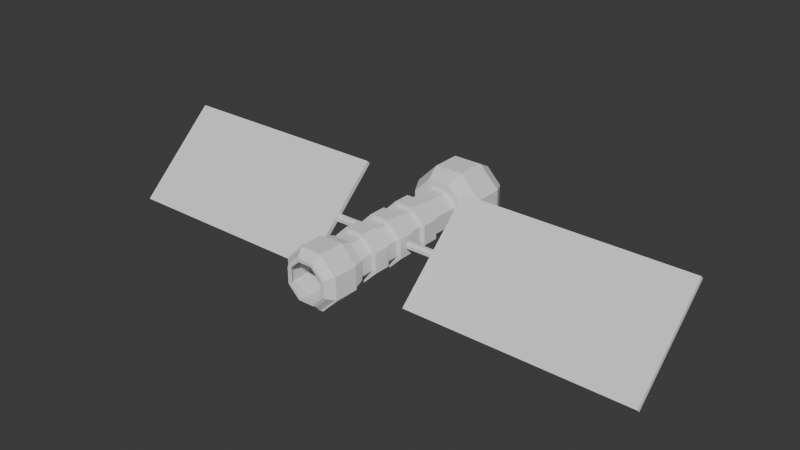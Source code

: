 # Source: Satellite.blend  (saved by Blender 5.0.119; exported with 4.5.12 LTS)
import bpy
from mathutils import Matrix  # noqa: F401  (used for matrix-valued properties, if any)

bpy.ops.wm.read_factory_settings(use_empty=True)
scene = bpy.context.scene
scene.name = 'Scene'

# ---- collections
col_collection = bpy.data.collections.new('Collection'); scene.collection.children.link(col_collection)

# ---- world
world_world = bpy.data.worlds.new('World'); scene.world = world_world
world_world.use_nodes = True; world_world.node_tree.nodes.clear()
_N = world_world.node_tree.nodes; _L = world_world.node_tree.links
n0 = _N.new('ShaderNodeOutputWorld'); n0.name = 'World Output'; n0.location = (200, 100)
n1 = _N.new('ShaderNodeBackground'); n1.name = 'Background'; n1.location = (-200, 100)
n1.inputs[0].default_value = (0.05088, 0.05088, 0.05088, 1.0)
_L.new(n1.outputs[0], n0.inputs[0])
n0.is_active_output = True
world_world.color = (0.05088, 0.05088, 0.05088)
world_world.sun_shadow_jitter_overblur = 0.0

# ---- meshes
me_plane_006 = bpy.data.meshes.new('Plane.006')
me_plane_006.from_pydata([(-2.463, -5.945, -3.14), (-5.945, -2.463, -3.14), (5.945, -2.463, -3.14), (2.463, -5.945, -3.14), (-2.463, 5.945, -3.14), (-5.945, 2.463, -3.14), (2.463, 5.945, -3.14), (5.945, 2.463, -3.14), (-5.232, 2.167, 11.17), (-5.232, -2.167, 11.17), (-2.167, -5.232, 11.17), (2.167, -5.232, 11.17), (5.232, -2.167, 11.17), (5.232, 2.167, 11.17), (2.167, 5.232, 11.17), (-2.167, 5.232, 11.17), (-11.42, 4.73, 0.0), (-11.42, -4.73, 0.0), (-4.73, -11.42, 0.0), (4.73, -11.42, 0.0), (11.42, -4.73, 0.0), (11.42, 4.73, 0.0), (4.73, 11.42, 0.0), (-4.73, 11.42, 0.0), (-11.42, 4.73, 6.093), (-11.42, -4.73, 6.093), (-4.73, -11.42, 6.093), (4.73, -11.42, 6.093), (11.42, -4.73, 6.093), (11.42, 4.73, 6.093), (4.73, 11.42, 6.093), (-4.73, 11.42, 6.093), (-8.326, -3.449, 9.787), (-8.326, 3.449, 9.787), (-3.449, -8.326, 9.787), (3.449, -8.326, 9.787), (8.326, -3.449, 9.787), (8.326, 3.449, 9.787), (3.449, 8.326, 9.787), (-3.449, 8.326, 9.787), (-2.452, -5.919, -2.487), (-5.919, -2.452, -2.487), (5.919, -2.452, -2.487), (2.452, -5.919, -2.487), (-2.452, 5.919, -2.487), (-5.919, 2.452, -2.487), (2.452, 5.919, -2.487), (5.919, 2.452, -2.487), (-5.08, 2.104, 10.5), (-5.08, -2.104, 10.5), (-2.104, -5.08, 10.5), (2.104, -5.08, 10.5), (5.08, -2.104, 10.5), (5.08, 2.104, 10.5), (2.104, 5.08, 10.5), (-2.104, 5.08, 10.5), (-10.75, 4.455, 0.2451), (-10.75, -4.455, 0.2451), (-4.455, -10.75, 0.2451), (4.455, -10.75, 0.2451), (10.75, -4.455, 0.2451), (10.75, 4.455, 0.2451), (4.455, 10.75, 0.2451), (-4.455, 10.75, 0.2451), (-10.75, 4.455, 5.838), (-10.75, -4.455, 5.838), (-4.455, -10.75, 5.838), (4.455, -10.75, 5.838), (10.75, -4.455, 5.838), (10.75, 4.455, 5.838), (4.455, 10.75, 5.838), (-4.455, 10.75, 5.838), (-7.928, -3.284, 9.227), (-7.928, 3.284, 9.227), (-3.284, -7.928, 9.227), (3.284, -7.928, 9.227), (7.928, -3.284, 9.227), (7.928, 3.284, 9.227), (3.284, 7.928, 9.227), (-3.284, 7.928, 9.227), (-8.935, 3.701, -3.14), (-8.935, -3.701, -3.14), (-3.701, -8.935, -3.14), (3.701, -8.935, -3.14), (8.935, -3.701, -3.14), (8.935, 3.701, -3.14), (3.701, 8.935, -3.14), (-3.701, 8.935, -3.14), (-8.59, 3.558, -2.487), (-8.59, -3.558, -2.487), (-3.558, -8.59, -2.487), (3.558, -8.59, -2.487), (8.59, -3.558, -2.487), (8.59, 3.558, -2.487), (3.558, 8.59, -2.487), (-3.558, 8.59, -2.487)], [], [(9, 10, 11, 12, 13, 14, 15, 8), (19, 20, 28, 27), (17, 18, 26, 25), (22, 23, 31, 30), (20, 21, 29, 28), (18, 19, 27, 26), (16, 17, 25, 24), (23, 16, 24, 31), (21, 22, 30, 29), (80, 81, 17, 16), (81, 82, 18, 17), (82, 83, 19, 18), (83, 84, 20, 19), (84, 85, 21, 20), (85, 86, 22, 21), (86, 87, 23, 22), (87, 80, 16, 23), (32, 33, 24, 25), (34, 32, 25, 26), (35, 34, 26, 27), (36, 35, 27, 28), (37, 36, 28, 29), (38, 37, 29, 30), (39, 38, 30, 31), (33, 39, 31, 24), (8, 15, 39, 33), (15, 14, 38, 39), (14, 13, 37, 38), (13, 12, 36, 37), (12, 11, 35, 36), (11, 10, 34, 35), (10, 9, 32, 34), (9, 8, 33, 32), (1, 5, 45, 41), (49, 48, 55, 54, 53, 52, 51, 50), (59, 67, 68, 60), (57, 65, 66, 58), (62, 70, 71, 63), (60, 68, 69, 61), (58, 66, 67, 59), (56, 64, 65, 57), (63, 71, 64, 56), (61, 69, 70, 62), (88, 56, 57, 89), (89, 57, 58, 90), (90, 58, 59, 91), (91, 59, 60, 92), (92, 60, 61, 93), (93, 61, 62, 94), (94, 62, 63, 95), (95, 63, 56, 88), (72, 65, 64, 73), (74, 66, 65, 72), (75, 67, 66, 74), (76, 68, 67, 75), (77, 69, 68, 76), (78, 70, 69, 77), (79, 71, 70, 78), (73, 64, 71, 79), (48, 73, 79, 55), (55, 79, 78, 54), (54, 78, 77, 53), (53, 77, 76, 52), (52, 76, 75, 51), (51, 75, 74, 50), (50, 74, 72, 49), (49, 72, 73, 48), (5, 1, 81, 80), (1, 0, 82, 81), (0, 3, 83, 82), (3, 2, 84, 83), (2, 7, 85, 84), (7, 6, 86, 85), (6, 4, 87, 86), (4, 5, 80, 87), (41, 45, 88, 89), (40, 41, 89, 90), (43, 40, 90, 91), (42, 43, 91, 92), (47, 42, 92, 93), (46, 47, 93, 94), (44, 46, 94, 95), (45, 44, 95, 88), (0, 1, 41, 40), (3, 0, 40, 43), (2, 3, 43, 42), (7, 2, 42, 47), (6, 7, 47, 46), (4, 6, 46, 44), (5, 4, 44, 45)])
_uv = me_plane_006.uv_layers.new(name='UVMap')
_uv.uv.foreach_set('vector', [0.19, 0.811, 0.1271, 0.7481, 0.1271, 0.6591, 0.19, 0.5961, 0.279, 0.5961, 0.342, 0.6591, 0.342, 0.7481, 0.279, 0.811, 0.6701, -8.168e-09, 0.6701, 0.1374, 0.5449, 0.1374, 0.5449, -1.761e-08, 0.6701, 0.4691, 0.6701, 0.6064, 0.5449, 0.6064, 0.5449, 0.4691, 0.9355, 2.082e-09, 0.9355, 0.1943, 0.8104, 0.1943, 0.8104, -7.364e-09, 0.6701, 0.1374, 0.6701, 0.3317, 0.5449, 0.3317, 0.5449, 0.1374, 0.6701, 0.6064, 0.6701, 0.8007, 0.5449, 0.8007, 0.5449, 0.6064, 0.9288, 0.5327, 0.7345, 0.5327, 0.7345, 0.4075, 0.9288, 0.4075, 0.9355, 0.1943, 0.9355, 0.3317, 0.8104, 0.3317, 0.8104, 0.1943, 0.6701, 0.3317, 0.6701, 0.4691, 0.5449, 0.4691, 0.5449, 0.3317, 0.9077, 0.5971, 0.7557, 0.5971, 0.7345, 0.5327, 0.9288, 0.5327, 0.1585, 0.05104, 0.05104, 0.1585, 9.213e-09, 0.1374, 0.1374, -9.213e-09, 0.7345, 0.6276, 0.7345, 0.7796, 0.6701, 0.8007, 0.6701, 0.6064, 0.05104, 0.3105, 0.1585, 0.418, 0.1374, 0.4691, -5.455e-09, 0.3317, 0.7345, 0.1585, 0.7345, 0.3105, 0.6701, 0.3317, 0.6701, 0.1374, 0.3105, 0.418, 0.418, 0.3105, 0.4691, 0.3317, 0.3317, 0.4691, 1.0, 0.02114, 1.0, 0.1731, 0.9355, 0.1943, 0.9355, 2.082e-09, 0.418, 0.1585, 0.3105, 0.05104, 0.3317, 5.455e-09, 0.4691, 0.1374, 0.7608, 0.3317, 0.9025, 0.3317, 0.9288, 0.4075, 0.7345, 0.4075, 0.06354, 0.7744, 0.1637, 0.8746, 0.1374, 0.9381, -1.698e-09, 0.8007, 0.4691, 0.7744, 0.4691, 0.6328, 0.5449, 0.6064, 0.5449, 0.8007, 0.1637, 0.5326, 0.06354, 0.6328, 1.297e-08, 0.6064, 0.1374, 0.4691, 0.4691, 0.3054, 0.4691, 0.1637, 0.5449, 0.1374, 0.5449, 0.3317, 0.4055, 0.6328, 0.3054, 0.5326, 0.3317, 0.4691, 0.4691, 0.6064, 0.7345, 0.168, 0.7345, 0.02632, 0.8104, -7.364e-09, 0.8104, 0.1943, 0.3054, 0.8746, 0.4055, 0.7744, 0.4691, 0.8007, 0.3317, 0.9381, 0.279, 0.811, 0.342, 0.7481, 0.4055, 0.7744, 0.3054, 0.8746, 0.342, 0.7481, 0.342, 0.6591, 0.4055, 0.6328, 0.4055, 0.7744, 0.342, 0.6591, 0.279, 0.5961, 0.3054, 0.5326, 0.4055, 0.6328, 0.279, 0.5961, 0.19, 0.5961, 0.1637, 0.5326, 0.3054, 0.5326, 0.19, 0.5961, 0.1271, 0.6591, 0.06354, 0.6328, 0.1637, 0.5326, 0.1271, 0.6591, 0.1271, 0.7481, 0.06354, 0.7744, 0.06354, 0.6328, 0.1271, 0.7481, 0.19, 0.811, 0.1637, 0.8746, 0.06354, 0.7744, 0.19, 0.811, 0.279, 0.811, 0.3054, 0.8746, 0.1637, 0.8746, 0.184, 0.1124, 0.2851, 0.1124, 0.2869, 0.1081, 0.1822, 0.1081, 0.19, 0.811, 0.279, 0.811, 0.342, 0.7481, 0.342, 0.6591, 0.279, 0.5961, 0.19, 0.5961, 0.1271, 0.6591, 0.1271, 0.7481, 0.6701, -8.168e-09, 0.5449, -1.761e-08, 0.5449, 0.1374, 0.6701, 0.1374, 0.6701, 0.4691, 0.5449, 0.4691, 0.5449, 0.6064, 0.6701, 0.6064, 0.9355, 2.082e-09, 0.8104, -7.364e-09, 0.8104, 0.1943, 0.9355, 0.1943, 0.6701, 0.1374, 0.5449, 0.1374, 0.5449, 0.3317, 0.6701, 0.3317, 0.6701, 0.6064, 0.5449, 0.6064, 0.5449, 0.8007, 0.6701, 0.8007, 0.9288, 0.5327, 0.9288, 0.4075, 0.7345, 0.4075, 0.7345, 0.5327, 0.9355, 0.1943, 0.8104, 0.1943, 0.8104, 0.3317, 0.9355, 0.3317, 0.6701, 0.3317, 0.5449, 0.3317, 0.5449, 0.4691, 0.6701, 0.4691, 0.9077, 0.5971, 0.9288, 0.5327, 0.7345, 0.5327, 0.7557, 0.5971, 0.1585, 0.05104, 0.1374, -9.213e-09, 9.213e-09, 0.1374, 0.05104, 0.1585, 0.7345, 0.6276, 0.6701, 0.6064, 0.6701, 0.8007, 0.7345, 0.7796, 0.05104, 0.3105, -5.455e-09, 0.3317, 0.1374, 0.4691, 0.1585, 0.418, 0.7345, 0.1585, 0.6701, 0.1374, 0.6701, 0.3317, 0.7345, 0.3105, 0.3105, 0.418, 0.3317, 0.4691, 0.4691, 0.3317, 0.418, 0.3105, 1.0, 0.02114, 0.9355, 2.082e-09, 0.9355, 0.1943, 1.0, 0.1731, 0.418, 0.1585, 0.4691, 0.1374, 0.3317, 5.455e-09, 0.3105, 0.05104, 0.7608, 0.3317, 0.7345, 0.4075, 0.9288, 0.4075, 0.9025, 0.3317, 0.06354, 0.7744, -1.698e-09, 0.8007, 0.1374, 0.9381, 0.1637, 0.8746, 0.4691, 0.7744, 0.5449, 0.8007, 0.5449, 0.6064, 0.4691, 0.6328, 0.1637, 0.5326, 0.1374, 0.4691, 1.297e-08, 0.6064, 0.06354, 0.6328, 0.4691, 0.3054, 0.5449, 0.3317, 0.5449, 0.1374, 0.4691, 0.1637, 0.4055, 0.6328, 0.4691, 0.6064, 0.3317, 0.4691, 0.3054, 0.5326, 0.7345, 0.168, 0.8104, 0.1943, 0.8104, -7.364e-09, 0.7345, 0.02632, 0.3054, 0.8746, 0.3317, 0.9381, 0.4691, 0.8007, 0.4055, 0.7744, 0.279, 0.811, 0.3054, 0.8746, 0.4055, 0.7744, 0.342, 0.7481, 0.342, 0.7481, 0.4055, 0.7744, 0.4055, 0.6328, 0.342, 0.6591, 0.342, 0.6591, 0.4055, 0.6328, 0.3054, 0.5326, 0.279, 0.5961, 0.279, 0.5961, 0.3054, 0.5326, 0.1637, 0.5326, 0.19, 0.5961, 0.19, 0.5961, 0.1637, 0.5326, 0.06354, 0.6328, 0.1271, 0.6591, 0.1271, 0.6591, 0.06354, 0.6328, 0.06354, 0.7744, 0.1271, 0.7481, 0.1271, 0.7481, 0.06354, 0.7744, 0.1637, 0.8746, 0.19, 0.811, 0.19, 0.811, 0.1637, 0.8746, 0.3054, 0.8746, 0.279, 0.811, 0.2851, 0.1124, 0.184, 0.1124, 0.1585, 0.05104, 0.3105, 0.05104, 0.184, 0.1124, 0.1124, 0.184, 0.05104, 0.1585, 0.1585, 0.05104, 0.1124, 0.184, 0.1124, 0.2851, 0.05104, 0.3105, 0.05104, 0.1585, 0.1124, 0.2851, 0.184, 0.3566, 0.1585, 0.418, 0.05104, 0.3105, 0.184, 0.3566, 0.2851, 0.3566, 0.3105, 0.418, 0.1585, 0.418, 0.2851, 0.3566, 0.3566, 0.2851, 0.418, 0.3105, 0.3105, 0.418, 0.3566, 0.2851, 0.3566, 0.184, 0.418, 0.1585, 0.418, 0.3105, 0.3566, 0.184, 0.2851, 0.1124, 0.3105, 0.05104, 0.418, 0.1585, 0.1822, 0.1081, 0.2869, 0.1081, 0.3105, 0.05104, 0.1585, 0.05104, 0.1081, 0.1822, 0.1822, 0.1081, 0.1585, 0.05104, 0.05104, 0.1585, 0.1081, 0.2869, 0.1081, 0.1822, 0.05104, 0.1585, 0.05104, 0.3105, 0.1822, 0.361, 0.1081, 0.2869, 0.05104, 0.3105, 0.1585, 0.418, 0.2869, 0.361, 0.1822, 0.361, 0.1585, 0.418, 0.3105, 0.418, 0.361, 0.2869, 0.2869, 0.361, 0.3105, 0.418, 0.418, 0.3105, 0.361, 0.1822, 0.361, 0.2869, 0.418, 0.3105, 0.418, 0.1585, 0.2869, 0.1081, 0.361, 0.1822, 0.418, 0.1585, 0.3105, 0.05104, 0.1124, 0.184, 0.184, 0.1124, 0.1822, 0.1081, 0.1081, 0.1822, 0.1124, 0.2851, 0.1124, 0.184, 0.1081, 0.1822, 0.1081, 0.2869, 0.184, 0.3566, 0.1124, 0.2851, 0.1081, 0.2869, 0.1822, 0.361, 0.2851, 0.3566, 0.184, 0.3566, 0.1822, 0.361, 0.2869, 0.361, 0.3566, 0.2851, 0.2851, 0.3566, 0.2869, 0.361, 0.361, 0.2869, 0.3566, 0.184, 0.3566, 0.2851, 0.361, 0.2869, 0.361, 0.1822, 0.2851, 0.1124, 0.3566, 0.184, 0.361, 0.1822, 0.2869, 0.1081])
me_plane_006.update()
me_plane_007 = bpy.data.meshes.new('Plane.007')
me_plane_007.from_pydata([(-4.73, -11.42, 0.0), (-11.42, -4.73, 0.0), (11.42, -4.73, 0.0), (4.73, -11.42, 0.0), (-4.73, 11.42, 0.0), (-11.42, 4.73, 0.0), (4.73, 11.42, 0.0), (11.42, 4.73, 0.0), (4.73, -11.42, 10.95), (-11.42, -4.73, 10.95), (4.73, 11.42, 10.95), (-11.42, 4.73, 10.95), (11.42, -4.73, 10.95), (-4.73, -11.42, 10.95), (-4.73, 11.42, 10.95), (11.42, 4.73, 10.95), (-4.049, -9.775, 0.0), (-9.775, -4.049, 0.0), (9.775, -4.049, 0.0), (4.049, -9.775, 0.0), (-4.049, 9.775, 0.0), (-9.775, 4.049, 0.0), (4.049, 9.775, 0.0), (9.775, 4.049, 0.0), (4.049, -9.775, 10.95), (-9.775, -4.049, 10.95), (4.049, 9.775, 10.95), (-9.775, 4.049, 10.95), (9.775, -4.049, 10.95), (-4.049, -9.775, 10.95), (-4.049, 9.775, 10.95), (9.775, 4.049, 10.95)], [], [(23, 31, 26, 22), (3, 2, 12, 8), (1, 0, 13, 9), (6, 4, 14, 10), (2, 7, 15, 12), (0, 3, 8, 13), (5, 1, 9, 11), (4, 5, 11, 14), (19, 24, 28, 18), (17, 25, 29, 16), (22, 26, 30, 20), (18, 28, 31, 23), (16, 29, 24, 19), (21, 27, 25, 17), (20, 30, 27, 21), (1, 5, 21, 17), (0, 1, 17, 16), (3, 0, 16, 19), (2, 3, 19, 18), (7, 2, 18, 23), (6, 7, 23, 22), (4, 6, 22, 20), (5, 4, 20, 21), (8, 12, 28, 24), (9, 13, 29, 25), (10, 14, 30, 26), (12, 15, 31, 28), (13, 8, 24, 29), (11, 9, 25, 27), (14, 11, 27, 30), (15, 10, 26, 31), (7, 6, 10, 15)])
_uv = me_plane_007.uv_layers.new(name='UVMap')
_uv.uv.foreach_set('vector', [0.6335, 0.7948, 0.4282, 0.7948, 0.4282, 0.6874, 0.6335, 0.6874, 0.6335, 0.3028, 0.6335, 0.4282, 0.4282, 0.4282, 0.4282, 0.3028, 0.6335, -5.815e-09, 0.6335, 0.1254, 0.4282, 0.1254, 0.4282, -2.131e-08, 0.8387, 0.1254, 0.8387, 0.3028, 0.6335, 0.3028, 0.6335, 0.1254, 0.6056, 1.0, 0.4282, 1.0, 0.4282, 0.7948, 0.6056, 0.7948, 0.6335, 0.1254, 0.6335, 0.3028, 0.4282, 0.3028, 0.4282, 0.1254, 0.783, 1.0, 0.6056, 1.0, 0.6056, 0.7948, 0.783, 0.7948, 0.8387, 0.3028, 0.8387, 0.4282, 0.6335, 0.4282, 0.6335, 0.3028, 0.8387, 0.5356, 0.6335, 0.5356, 0.6335, 0.4282, 0.8387, 0.4282, 0.8387, 0.7948, 0.6335, 0.7948, 0.6335, 0.6874, 0.8387, 0.6874, 0.6335, 0.6874, 0.4282, 0.6874, 0.4282, 0.5356, 0.6335, 0.5356, 0.8387, 0.2052, 0.8387, 0.0, 0.9905, 0.0, 0.9905, 0.2052, 0.8387, 0.6874, 0.6335, 0.6874, 0.6335, 0.5356, 0.8387, 0.5356, 0.8387, 0.4105, 0.8387, 0.2052, 0.9905, 0.2052, 0.9905, 0.4105, 0.6335, 0.5356, 0.4282, 0.5356, 0.4282, 0.4282, 0.6335, 0.4282, 0.1254, -8.411e-09, 0.3028, 4.98e-09, 0.29, 0.03083, 0.1382, 0.03083, 8.411e-09, 0.1254, 0.1254, -8.411e-09, 0.1382, 0.03083, 0.03083, 0.1382, -4.98e-09, 0.3028, 8.411e-09, 0.1254, 0.03083, 0.1382, 0.03083, 0.29, 0.1254, 0.4282, -4.98e-09, 0.3028, 0.03083, 0.29, 0.1382, 0.3974, 0.3028, 0.4282, 0.1254, 0.4282, 0.1382, 0.3974, 0.29, 0.3974, 0.4282, 0.3028, 0.3028, 0.4282, 0.29, 0.3974, 0.3974, 0.29, 0.4282, 0.1254, 0.4282, 0.3028, 0.3974, 0.29, 0.3974, 0.1382, 0.3028, 4.98e-09, 0.4282, 0.1254, 0.3974, 0.1382, 0.29, 0.03083, 1.184e-08, 0.5536, 0.1254, 0.4282, 0.1382, 0.459, 0.03083, 0.5664, 0.1254, 0.8564, -1.55e-09, 0.731, 0.03083, 0.7182, 0.1382, 0.8256, 0.4282, 0.5536, 0.4282, 0.731, 0.3974, 0.7182, 0.3974, 0.5664, 0.1254, 0.4282, 0.3028, 0.4282, 0.29, 0.459, 0.1382, 0.459, -1.55e-09, 0.731, 1.184e-08, 0.5536, 0.03083, 0.5664, 0.03083, 0.7182, 0.3028, 0.8564, 0.1254, 0.8564, 0.1382, 0.8256, 0.29, 0.8256, 0.4282, 0.731, 0.3028, 0.8564, 0.29, 0.8256, 0.3974, 0.7182, 0.3028, 0.4282, 0.4282, 0.5536, 0.3974, 0.5664, 0.29, 0.459, 0.8387, -8.2e-09, 0.8387, 0.1254, 0.6335, 0.1254, 0.6335, -2.37e-08])
me_plane_007.update()
me_plane_016 = bpy.data.meshes.new('Plane.016')
me_plane_016.from_pydata([(-4.73, -11.42, 0.0), (-11.42, -4.73, 0.0), (11.42, -4.73, 0.0), (4.73, -11.42, 0.0), (-4.73, 11.42, 0.0), (-11.42, 4.73, 0.0), (4.73, 11.42, 0.0), (11.42, 4.73, 0.0), (4.73, -11.42, 10.95), (-11.42, -4.73, 10.95), (4.73, 11.42, 10.95), (-11.42, 4.73, 10.95), (11.42, -4.73, 10.95), (-4.73, -11.42, 10.95), (-4.73, 11.42, 10.95), (11.42, 4.73, 10.95), (4.73, -11.42, 5.473), (-11.42, -4.73, 5.473), (4.73, 11.42, 5.473), (-11.42, 4.73, 5.473), (11.42, -4.73, 5.473), (-4.73, -11.42, 5.473), (-4.73, 11.42, 5.473), (11.42, 4.73, 5.473)], [], [(16, 20, 12, 8), (17, 21, 13, 9), (18, 22, 14, 10), (20, 23, 15, 12), (21, 16, 8, 13), (19, 17, 9, 11), (22, 19, 11, 14), (23, 18, 10, 15), (7, 6, 18, 23), (4, 5, 19, 22), (5, 1, 17, 19), (0, 3, 16, 21), (2, 7, 23, 20), (6, 4, 22, 18), (1, 0, 21, 17), (3, 2, 20, 16), (12, 15, 10, 14, 11, 9, 13, 8), (5, 4, 6, 7, 2, 3, 0, 1)])
_uv = me_plane_016.uv_layers.new(name='UVMap')
_uv.uv.foreach_set('vector', [0.7071, 0.0, 1.0, 0.2929, 1.0, 0.2929, 0.7071, 0.0, 0.0, 0.2929, 0.2929, 0.0, 0.2929, 0.0, 0.0, 0.2929, 0.7071, 1.0, 0.2929, 1.0, 0.2929, 1.0, 0.7071, 1.0, 1.0, 0.2929, 1.0, 0.7071, 1.0, 0.7071, 1.0, 0.2929, 0.2929, 0.0, 0.7071, 0.0, 0.7071, 0.0, 0.2929, 0.0, 0.0, 0.7071, 0.0, 0.2929, 0.0, 0.2929, 0.0, 0.7071, 0.2929, 1.0, 0.0, 0.7071, 0.0, 0.7071, 0.2929, 1.0, 1.0, 0.7071, 0.7071, 1.0, 0.7071, 1.0, 1.0, 0.7071, 1.0, 0.7071, 0.7071, 1.0, 0.7071, 1.0, 1.0, 0.7071, 0.2929, 1.0, 0.0, 0.7071, 0.0, 0.7071, 0.2929, 1.0, 0.0, 0.7071, 0.0, 0.2929, 0.0, 0.2929, 0.0, 0.7071, 0.2929, 0.0, 0.7071, 0.0, 0.7071, 0.0, 0.2929, 0.0, 1.0, 0.2929, 1.0, 0.7071, 1.0, 0.7071, 1.0, 0.2929, 0.7071, 1.0, 0.2929, 1.0, 0.2929, 1.0, 0.7071, 1.0, 0.0, 0.2929, 0.2929, 0.0, 0.2929, 0.0, 0.0, 0.2929, 0.7071, 0.0, 1.0, 0.2929, 1.0, 0.2929, 0.7071, 0.0, 1.0, 0.2929, 1.0, 0.7071, 0.7071, 1.0, 0.2929, 1.0, 0.0, 0.7071, 0.0, 0.2929, 0.2929, 0.0, 0.7071, 0.0, 0.0, 0.7071, 0.2929, 1.0, 0.7071, 1.0, 1.0, 0.7071, 1.0, 0.2929, 0.7071, 0.0, 0.2929, 0.0, 0.0, 0.2929])
me_plane_016.update()
me_plane_017 = bpy.data.meshes.new('Plane.017')
me_plane_017.from_pydata([(-4.73, -11.42, 0.0), (-11.42, -4.73, 0.0), (11.42, -4.73, 0.0), (4.73, -11.42, 0.0), (-4.73, 11.42, 0.0), (-11.42, 4.73, 0.0), (4.73, 11.42, 0.0), (11.42, 4.73, 0.0), (4.73, -11.42, 10.95), (-11.42, -4.73, 10.95), (4.73, 11.42, 10.95), (-11.42, 4.73, 10.95), (11.42, -4.73, 10.95), (-4.73, -11.42, 10.95), (-4.73, 11.42, 10.95), (11.42, 4.73, 10.95), (4.73, -11.42, 5.473), (-11.42, -4.73, 5.473), (4.73, 11.42, 5.473), (-11.42, 4.73, 5.473), (11.42, -4.73, 5.473), (-4.73, -11.42, 5.473), (-4.73, 11.42, 5.473), (11.42, 4.73, 5.473)], [], [(16, 20, 12, 8), (17, 21, 13, 9), (18, 22, 14, 10), (20, 23, 15, 12), (21, 16, 8, 13), (19, 17, 9, 11), (22, 19, 11, 14), (23, 18, 10, 15), (7, 6, 18, 23), (4, 5, 19, 22), (5, 1, 17, 19), (0, 3, 16, 21), (2, 7, 23, 20), (6, 4, 22, 18), (1, 0, 21, 17), (3, 2, 20, 16), (12, 15, 10, 14, 11, 9, 13, 8), (5, 4, 6, 7, 2, 3, 0, 1)])
_uv = me_plane_017.uv_layers.new(name='UVMap')
_uv.uv.foreach_set('vector', [0.7071, 0.0, 1.0, 0.2929, 1.0, 0.2929, 0.7071, 0.0, 0.0, 0.2929, 0.2929, 0.0, 0.2929, 0.0, 0.0, 0.2929, 0.7071, 1.0, 0.2929, 1.0, 0.2929, 1.0, 0.7071, 1.0, 1.0, 0.2929, 1.0, 0.7071, 1.0, 0.7071, 1.0, 0.2929, 0.2929, 0.0, 0.7071, 0.0, 0.7071, 0.0, 0.2929, 0.0, 0.0, 0.7071, 0.0, 0.2929, 0.0, 0.2929, 0.0, 0.7071, 0.2929, 1.0, 0.0, 0.7071, 0.0, 0.7071, 0.2929, 1.0, 1.0, 0.7071, 0.7071, 1.0, 0.7071, 1.0, 1.0, 0.7071, 1.0, 0.7071, 0.7071, 1.0, 0.7071, 1.0, 1.0, 0.7071, 0.2929, 1.0, 0.0, 0.7071, 0.0, 0.7071, 0.2929, 1.0, 0.0, 0.7071, 0.0, 0.2929, 0.0, 0.2929, 0.0, 0.7071, 0.2929, 0.0, 0.7071, 0.0, 0.7071, 0.0, 0.2929, 0.0, 1.0, 0.2929, 1.0, 0.7071, 1.0, 0.7071, 1.0, 0.2929, 0.7071, 1.0, 0.2929, 1.0, 0.2929, 1.0, 0.7071, 1.0, 0.0, 0.2929, 0.2929, 0.0, 0.2929, 0.0, 0.0, 0.2929, 0.7071, 0.0, 1.0, 0.2929, 1.0, 0.2929, 0.7071, 0.0, 1.0, 0.2929, 1.0, 0.7071, 0.7071, 1.0, 0.2929, 1.0, 0.0, 0.7071, 0.0, 0.2929, 0.2929, 0.0, 0.7071, 0.0, 0.0, 0.7071, 0.2929, 1.0, 0.7071, 1.0, 1.0, 0.7071, 1.0, 0.2929, 0.7071, 0.0, 0.2929, 0.0, 0.0, 0.2929])
me_plane_017.update()
me_cube_003 = bpy.data.meshes.new('Cube.003')
me_cube_003.from_pydata([(-1.0, -1.0, -1.0), (-1.0, -1.0, 1.0), (-1.0, 1.0, -1.0), (-1.0, 1.0, 1.0), (1.0, -1.0, -1.0), (1.0, -1.0, 1.0), (1.0, 1.0, -1.0), (1.0, 1.0, 1.0)], [], [(0, 1, 3, 2), (2, 3, 7, 6), (6, 7, 5, 4), (4, 5, 1, 0), (2, 6, 4, 0), (7, 3, 1, 5)])
_uv = me_cube_003.uv_layers.new(name='UVMap')
_uv.uv.foreach_set('vector', [0.375, 0.0, 0.625, 0.0, 0.625, 0.25, 0.375, 0.25, 0.375, 0.25, 0.625, 0.25, 0.625, 0.5, 0.375, 0.5, 0.375, 0.5, 0.625, 0.5, 0.625, 0.75, 0.375, 0.75, 0.375, 0.75, 0.625, 0.75, 0.625, 1.0, 0.375, 1.0, 0.125, 0.5, 0.375, 0.5, 0.375, 0.75, 0.125, 0.75, 0.625, 0.5, 0.875, 0.5, 0.875, 0.75, 0.625, 0.75])
me_cube_003.update()
me_cube_004 = bpy.data.meshes.new('Cube.004')
me_cube_004.from_pydata([(-1.0, -1.0, -1.0), (-1.0, -1.0, 1.0), (-1.0, 1.0, -1.0), (-1.0, 1.0, 1.0), (1.0, -1.0, -1.0), (1.0, -1.0, 1.0), (1.0, 1.0, -1.0), (1.0, 1.0, 1.0)], [], [(0, 1, 3, 2), (2, 3, 7, 6), (6, 7, 5, 4), (4, 5, 1, 0), (2, 6, 4, 0), (7, 3, 1, 5)])
_uv = me_cube_004.uv_layers.new(name='UVMap')
_uv.uv.foreach_set('vector', [0.375, 0.0, 0.625, 0.0, 0.625, 0.25, 0.375, 0.25, 0.375, 0.25, 0.625, 0.25, 0.625, 0.5, 0.375, 0.5, 0.375, 0.5, 0.625, 0.5, 0.625, 0.75, 0.375, 0.75, 0.375, 0.75, 0.625, 0.75, 0.625, 1.0, 0.375, 1.0, 0.125, 0.5, 0.375, 0.5, 0.375, 0.75, 0.125, 0.75, 0.625, 0.5, 0.875, 0.5, 0.875, 0.75, 0.625, 0.75])
me_cube_004.update()
me_plane_019 = bpy.data.meshes.new('Plane.019')
me_plane_019.from_pydata([(4.73, -11.42, 10.95), (-11.42, -4.73, 10.95), (4.73, 11.42, 10.95), (-11.42, 4.73, 10.95), (11.42, -4.73, 10.95), (-4.73, -11.42, 10.95), (-4.73, 11.42, 10.95), (11.42, 4.73, 10.95), (4.73, -11.42, 5.473), (-11.42, -4.73, 5.473), (4.73, 11.42, 5.473), (-11.42, 4.73, 5.473), (11.42, -4.73, 5.473), (-4.73, -11.42, 5.473), (-4.73, 11.42, 5.473), (11.42, 4.73, 5.473), (-4.049, -9.775, 0.0), (-9.775, -4.049, 0.0), (9.775, -4.049, 0.0), (4.049, -9.775, 0.0), (-4.049, 9.775, 0.0), (-9.775, 4.049, 0.0), (4.049, 9.775, 0.0), (9.775, 4.049, 0.0), (4.049, -9.775, 10.95), (-9.775, -4.049, 10.95), (4.049, 9.775, 10.95), (-9.775, 4.049, 10.95), (9.775, -4.049, 10.95), (-4.049, -9.775, 10.95), (-4.049, 9.775, 10.95), (9.775, 4.049, 10.95), (-13.73, 5.686, 0.0), (-13.73, -5.686, 0.0), (-5.686, -13.73, 0.0), (5.686, -13.73, 0.0), (13.73, -5.686, 0.0), (13.73, 5.686, 0.0), (5.686, 13.73, 0.0), (-5.686, 13.73, 0.0), (5.686, -13.73, 5.473), (-13.73, -5.686, 5.473), (5.686, 13.73, 5.473), (-13.73, 5.686, 5.473), (13.73, -5.686, 5.473), (-5.686, -13.73, 5.473), (-5.686, 13.73, 5.473), (13.73, 5.686, 5.473)], [], [(8, 12, 4, 0), (9, 13, 5, 1), (10, 14, 6, 2), (12, 15, 7, 4), (13, 8, 0, 5), (11, 9, 1, 3), (14, 11, 3, 6), (15, 10, 2, 7), (22, 38, 37, 23), (11, 14, 46, 43), (18, 23, 37, 36), (10, 15, 47, 42), (35, 19, 18, 36), (12, 8, 40, 44), (34, 16, 19, 35), (13, 9, 41, 45), (19, 24, 28, 18), (17, 25, 29, 16), (22, 26, 30, 20), (18, 28, 31, 23), (16, 29, 24, 19), (21, 27, 25, 17), (20, 30, 27, 21), (33, 17, 16, 34), (20, 39, 38, 22), (21, 32, 39, 20), (23, 31, 26, 22), (0, 4, 28, 24), (1, 5, 29, 25), (2, 6, 30, 26), (4, 7, 31, 28), (5, 0, 24, 29), (3, 1, 25, 27), (6, 3, 27, 30), (7, 2, 26, 31), (37, 38, 42, 47), (39, 32, 43, 46), (32, 33, 41, 43), (34, 35, 40, 45), (36, 37, 47, 44), (38, 39, 46, 42), (33, 34, 45, 41), (35, 36, 44, 40), (9, 11, 43, 41), (8, 13, 45, 40), (15, 12, 44, 47), (14, 10, 42, 46), (33, 32, 21, 17)])
_uv = me_plane_019.uv_layers.new(name='UVMap')
_uv.uv.foreach_set('vector', [0.888, -8.887e-09, 0.888, 0.1065, 0.8009, 0.1065, 0.8009, -1.547e-08, 0.9752, 0.2572, 0.9752, 0.3637, 0.888, 0.3637, 0.888, 0.2572, 0.9601, 0.8009, 0.9601, 0.9515, 0.873, 0.9515, 0.873, 0.8009, 0.888, 0.1065, 0.888, 0.2572, 0.8009, 0.2572, 0.8009, 0.1065, 0.5243, 0.8493, 0.5243, 1.0, 0.4372, 1.0, 0.4372, 0.8493, 0.9752, 0.1065, 0.9752, 0.2572, 0.888, 0.2572, 0.888, 0.1065, 0.9752, -2.306e-09, 0.9752, 0.1065, 0.888, 0.1065, 0.888, -8.887e-09, 0.888, 0.2572, 0.888, 0.3637, 0.8009, 0.3637, 0.8009, 0.2572, 0.3743, 0.2831, 0.4372, 0.3091, 0.3091, 0.4372, 0.2831, 0.3743, 0.2939, 0.8376, 0.4004, 0.7311, 0.4372, 0.7463, 0.3091, 0.8743, 0.1541, 0.3743, 0.2831, 0.3743, 0.3091, 0.4372, 0.128, 0.4372, 0.4004, 0.5804, 0.2939, 0.4739, 0.3091, 0.4372, 0.4372, 0.5652, -8.152e-09, 0.3091, 0.06292, 0.2831, 0.1541, 0.3743, 0.128, 0.4372, 0.1433, 0.4739, 0.03674, 0.5804, 2.886e-09, 0.5652, 0.128, 0.4372, 5.519e-09, 0.128, 0.06292, 0.1541, 0.06292, 0.2831, -8.152e-09, 0.3091, 0.03674, 0.7311, 0.1433, 0.8376, 0.128, 0.8743, -1.079e-08, 0.7463, 0.6115, 0.4549, 0.4372, 0.4549, 0.4372, 0.3637, 0.6115, 0.3637, 0.6115, 0.675, 0.4372, 0.675, 0.4372, 0.5838, 0.6115, 0.5838, 0.7858, 0.5838, 0.6115, 0.5838, 0.6115, 0.4549, 0.7858, 0.4549, 0.4372, 0.8493, 0.4372, 0.675, 0.5661, 0.675, 0.5661, 0.8493, 0.6115, 0.5838, 0.4372, 0.5838, 0.4372, 0.4549, 0.6115, 0.4549, 0.5661, 0.8493, 0.5661, 0.675, 0.6951, 0.675, 0.6951, 0.8493, 0.7858, 0.4549, 0.6115, 0.4549, 0.6115, 0.3637, 0.7858, 0.3637, 0.128, -5.519e-09, 0.1541, 0.06292, 0.06292, 0.1541, 5.519e-09, 0.128, 0.3743, 0.1541, 0.4372, 0.128, 0.4372, 0.3091, 0.3743, 0.2831, 0.2831, 0.06292, 0.3091, 8.152e-09, 0.4372, 0.128, 0.3743, 0.1541, 0.7858, 0.675, 0.6115, 0.675, 0.6115, 0.5838, 0.7858, 0.5838, 0.4372, 0.1065, 0.5437, -4.511e-09, 0.5545, 0.02619, 0.4634, 0.1174, 0.5437, 0.3637, 0.4372, 0.2572, 0.4634, 0.2463, 0.5545, 0.3375, 0.8009, 0.1065, 0.8009, 0.2572, 0.7747, 0.2463, 0.7747, 0.1174, 0.5437, -4.511e-09, 0.6944, 6.863e-09, 0.6835, 0.02619, 0.5545, 0.02619, 0.4372, 0.2572, 0.4372, 0.1065, 0.4634, 0.1174, 0.4634, 0.2463, 0.6944, 0.3637, 0.5437, 0.3637, 0.5545, 0.3375, 0.6835, 0.3375, 0.8009, 0.2572, 0.6944, 0.3637, 0.6835, 0.3375, 0.7747, 0.2463, 0.6944, 6.863e-09, 0.8009, 0.1065, 0.7747, 0.1174, 0.6835, 0.02619, 0.873, 0.6728, 0.873, 0.8009, 0.7858, 0.8009, 0.7858, 0.6728, 0.9601, 0.3637, 0.9601, 0.4917, 0.873, 0.4917, 0.873, 0.3637, 0.9601, 0.4917, 0.9601, 0.6728, 0.873, 0.6728, 0.873, 0.4917, 0.7822, 0.675, 0.7822, 0.8561, 0.6951, 0.8561, 0.6951, 0.675, 0.873, 0.4917, 0.873, 0.6728, 0.7858, 0.6728, 0.7858, 0.4917, 0.873, 0.8009, 0.873, 0.982, 0.7858, 0.982, 0.7858, 0.8009, 0.9601, 0.6728, 0.9601, 0.8009, 0.873, 0.8009, 0.873, 0.6728, 0.873, 0.3637, 0.873, 0.4917, 0.7858, 0.4917, 0.7858, 0.3637, 0.1433, 0.8376, 0.2939, 0.8376, 0.3091, 0.8743, 0.128, 0.8743, 0.03674, 0.5804, 0.03674, 0.7311, -1.079e-08, 0.7463, 2.886e-09, 0.5652, 0.2939, 0.4739, 0.1433, 0.4739, 0.128, 0.4372, 0.3091, 0.4372, 0.4004, 0.7311, 0.4004, 0.5804, 0.4372, 0.5652, 0.4372, 0.7463, 0.128, -5.519e-09, 0.3091, 8.152e-09, 0.2831, 0.06292, 0.1541, 0.06292])
me_plane_019.update()
me_plane_020 = bpy.data.meshes.new('Plane.020')
me_plane_020.from_pydata([(4.73, -11.42, 10.95), (-11.42, -4.73, 10.95), (4.73, 11.42, 10.95), (-11.42, 4.73, 10.95), (11.42, -4.73, 10.95), (-4.73, -11.42, 10.95), (-4.73, 11.42, 10.95), (11.42, 4.73, 10.95), (4.73, -11.42, 5.473), (-11.42, -4.73, 5.473), (4.73, 11.42, 5.473), (-11.42, 4.73, 5.473), (11.42, -4.73, 5.473), (-4.73, -11.42, 5.473), (-4.73, 11.42, 5.473), (11.42, 4.73, 5.473), (-4.049, -9.775, 0.0), (-9.775, -4.049, 0.0), (9.775, -4.049, 0.0), (4.049, -9.775, 0.0), (-4.049, 9.775, 0.0), (-9.775, 4.049, 0.0), (4.049, 9.775, 0.0), (9.775, 4.049, 0.0), (4.049, -9.775, 10.95), (-9.775, -4.049, 10.95), (4.049, 9.775, 10.95), (-9.775, 4.049, 10.95), (9.775, -4.049, 10.95), (-4.049, -9.775, 10.95), (-4.049, 9.775, 10.95), (9.775, 4.049, 10.95), (-13.73, 5.686, 0.0), (-13.73, -5.686, 0.0), (-5.686, -13.73, 0.0), (5.686, -13.73, 0.0), (13.73, -5.686, 0.0), (13.73, 5.686, 0.0), (5.686, 13.73, 0.0), (-5.686, 13.73, 0.0), (5.686, -13.73, 5.473), (-13.73, -5.686, 5.473), (5.686, 13.73, 5.473), (-13.73, 5.686, 5.473), (13.73, -5.686, 5.473), (-5.686, -13.73, 5.473), (-5.686, 13.73, 5.473), (13.73, 5.686, 5.473)], [], [(8, 12, 4, 0), (9, 13, 5, 1), (10, 14, 6, 2), (12, 15, 7, 4), (13, 8, 0, 5), (11, 9, 1, 3), (14, 11, 3, 6), (15, 10, 2, 7), (22, 38, 37, 23), (11, 14, 46, 43), (18, 23, 37, 36), (10, 15, 47, 42), (35, 19, 18, 36), (12, 8, 40, 44), (34, 16, 19, 35), (13, 9, 41, 45), (19, 24, 28, 18), (17, 25, 29, 16), (22, 26, 30, 20), (18, 28, 31, 23), (16, 29, 24, 19), (21, 27, 25, 17), (20, 30, 27, 21), (33, 17, 16, 34), (20, 39, 38, 22), (21, 32, 39, 20), (23, 31, 26, 22), (0, 4, 28, 24), (1, 5, 29, 25), (2, 6, 30, 26), (4, 7, 31, 28), (5, 0, 24, 29), (3, 1, 25, 27), (6, 3, 27, 30), (7, 2, 26, 31), (37, 38, 42, 47), (39, 32, 43, 46), (32, 33, 41, 43), (34, 35, 40, 45), (36, 37, 47, 44), (38, 39, 46, 42), (33, 34, 45, 41), (35, 36, 44, 40), (9, 11, 43, 41), (8, 13, 45, 40), (15, 12, 44, 47), (14, 10, 42, 46), (33, 32, 21, 17)])
_uv = me_plane_020.uv_layers.new(name='UVMap')
_uv.uv.foreach_set('vector', [0.888, -8.887e-09, 0.888, 0.1065, 0.8009, 0.1065, 0.8009, -1.547e-08, 0.9752, 0.2572, 0.9752, 0.3637, 0.888, 0.3637, 0.888, 0.2572, 0.9601, 0.8009, 0.9601, 0.9515, 0.873, 0.9515, 0.873, 0.8009, 0.888, 0.1065, 0.888, 0.2572, 0.8009, 0.2572, 0.8009, 0.1065, 0.5243, 0.8493, 0.5243, 1.0, 0.4372, 1.0, 0.4372, 0.8493, 0.9752, 0.1065, 0.9752, 0.2572, 0.888, 0.2572, 0.888, 0.1065, 0.9752, -2.306e-09, 0.9752, 0.1065, 0.888, 0.1065, 0.888, -8.887e-09, 0.888, 0.2572, 0.888, 0.3637, 0.8009, 0.3637, 0.8009, 0.2572, 0.3743, 0.2831, 0.4372, 0.3091, 0.3091, 0.4372, 0.2831, 0.3743, 0.2939, 0.8376, 0.4004, 0.7311, 0.4372, 0.7463, 0.3091, 0.8743, 0.1541, 0.3743, 0.2831, 0.3743, 0.3091, 0.4372, 0.128, 0.4372, 0.4004, 0.5804, 0.2939, 0.4739, 0.3091, 0.4372, 0.4372, 0.5652, -8.152e-09, 0.3091, 0.06292, 0.2831, 0.1541, 0.3743, 0.128, 0.4372, 0.1433, 0.4739, 0.03674, 0.5804, 2.886e-09, 0.5652, 0.128, 0.4372, 5.519e-09, 0.128, 0.06292, 0.1541, 0.06292, 0.2831, -8.152e-09, 0.3091, 0.03674, 0.7311, 0.1433, 0.8376, 0.128, 0.8743, -1.079e-08, 0.7463, 0.6115, 0.4549, 0.4372, 0.4549, 0.4372, 0.3637, 0.6115, 0.3637, 0.6115, 0.675, 0.4372, 0.675, 0.4372, 0.5838, 0.6115, 0.5838, 0.7858, 0.5838, 0.6115, 0.5838, 0.6115, 0.4549, 0.7858, 0.4549, 0.4372, 0.8493, 0.4372, 0.675, 0.5661, 0.675, 0.5661, 0.8493, 0.6115, 0.5838, 0.4372, 0.5838, 0.4372, 0.4549, 0.6115, 0.4549, 0.5661, 0.8493, 0.5661, 0.675, 0.6951, 0.675, 0.6951, 0.8493, 0.7858, 0.4549, 0.6115, 0.4549, 0.6115, 0.3637, 0.7858, 0.3637, 0.128, -5.519e-09, 0.1541, 0.06292, 0.06292, 0.1541, 5.519e-09, 0.128, 0.3743, 0.1541, 0.4372, 0.128, 0.4372, 0.3091, 0.3743, 0.2831, 0.2831, 0.06292, 0.3091, 8.152e-09, 0.4372, 0.128, 0.3743, 0.1541, 0.7858, 0.675, 0.6115, 0.675, 0.6115, 0.5838, 0.7858, 0.5838, 0.4372, 0.1065, 0.5437, -4.511e-09, 0.5545, 0.02619, 0.4634, 0.1174, 0.5437, 0.3637, 0.4372, 0.2572, 0.4634, 0.2463, 0.5545, 0.3375, 0.8009, 0.1065, 0.8009, 0.2572, 0.7747, 0.2463, 0.7747, 0.1174, 0.5437, -4.511e-09, 0.6944, 6.863e-09, 0.6835, 0.02619, 0.5545, 0.02619, 0.4372, 0.2572, 0.4372, 0.1065, 0.4634, 0.1174, 0.4634, 0.2463, 0.6944, 0.3637, 0.5437, 0.3637, 0.5545, 0.3375, 0.6835, 0.3375, 0.8009, 0.2572, 0.6944, 0.3637, 0.6835, 0.3375, 0.7747, 0.2463, 0.6944, 6.863e-09, 0.8009, 0.1065, 0.7747, 0.1174, 0.6835, 0.02619, 0.873, 0.6728, 0.873, 0.8009, 0.7858, 0.8009, 0.7858, 0.6728, 0.9601, 0.3637, 0.9601, 0.4917, 0.873, 0.4917, 0.873, 0.3637, 0.9601, 0.4917, 0.9601, 0.6728, 0.873, 0.6728, 0.873, 0.4917, 0.7822, 0.675, 0.7822, 0.8561, 0.6951, 0.8561, 0.6951, 0.675, 0.873, 0.4917, 0.873, 0.6728, 0.7858, 0.6728, 0.7858, 0.4917, 0.873, 0.8009, 0.873, 0.982, 0.7858, 0.982, 0.7858, 0.8009, 0.9601, 0.6728, 0.9601, 0.8009, 0.873, 0.8009, 0.873, 0.6728, 0.873, 0.3637, 0.873, 0.4917, 0.7858, 0.4917, 0.7858, 0.3637, 0.1433, 0.8376, 0.2939, 0.8376, 0.3091, 0.8743, 0.128, 0.8743, 0.03674, 0.5804, 0.03674, 0.7311, -1.079e-08, 0.7463, 2.886e-09, 0.5652, 0.2939, 0.4739, 0.1433, 0.4739, 0.128, 0.4372, 0.3091, 0.4372, 0.4004, 0.7311, 0.4004, 0.5804, 0.4372, 0.5652, 0.4372, 0.7463, 0.128, -5.519e-09, 0.3091, 8.152e-09, 0.2831, 0.06292, 0.1541, 0.06292])
me_plane_020.update()
me_plane_021 = bpy.data.meshes.new('Plane.021')
me_plane_021.from_pydata([(4.73, -11.42, 10.95), (-11.42, -4.73, 10.95), (4.73, 11.42, 10.95), (-11.42, 4.73, 10.95), (11.42, -4.73, 10.95), (-4.73, -11.42, 10.95), (-4.73, 11.42, 10.95), (11.42, 4.73, 10.95), (4.73, -11.42, 5.473), (-11.42, -4.73, 5.473), (4.73, 11.42, 5.473), (-11.42, 4.73, 5.473), (11.42, -4.73, 5.473), (-4.73, -11.42, 5.473), (-4.73, 11.42, 5.473), (11.42, 4.73, 5.473), (-4.049, -9.775, 0.0), (-9.775, -4.049, 0.0), (9.775, -4.049, 0.0), (4.049, -9.775, 0.0), (-4.049, 9.775, 0.0), (-9.775, 4.049, 0.0), (4.049, 9.775, 0.0), (9.775, 4.049, 0.0), (4.049, -9.775, 10.95), (-9.775, -4.049, 10.95), (4.049, 9.775, 10.95), (-9.775, 4.049, 10.95), (9.775, -4.049, 10.95), (-4.049, -9.775, 10.95), (-4.049, 9.775, 10.95), (9.775, 4.049, 10.95), (-13.73, 5.686, 0.0), (-13.73, -5.686, 0.0), (-5.686, -13.73, 0.0), (5.686, -13.73, 0.0), (13.73, -5.686, 0.0), (13.73, 5.686, 0.0), (5.686, 13.73, 0.0), (-5.686, 13.73, 0.0), (5.686, -13.73, 5.473), (-13.73, -5.686, 5.473), (5.686, 13.73, 5.473), (-13.73, 5.686, 5.473), (13.73, -5.686, 5.473), (-5.686, -13.73, 5.473), (-5.686, 13.73, 5.473), (13.73, 5.686, 5.473)], [], [(8, 12, 4, 0), (9, 13, 5, 1), (10, 14, 6, 2), (12, 15, 7, 4), (13, 8, 0, 5), (11, 9, 1, 3), (14, 11, 3, 6), (15, 10, 2, 7), (22, 38, 37, 23), (11, 14, 46, 43), (18, 23, 37, 36), (10, 15, 47, 42), (35, 19, 18, 36), (12, 8, 40, 44), (34, 16, 19, 35), (13, 9, 41, 45), (19, 24, 28, 18), (17, 25, 29, 16), (22, 26, 30, 20), (18, 28, 31, 23), (16, 29, 24, 19), (21, 27, 25, 17), (20, 30, 27, 21), (33, 17, 16, 34), (20, 39, 38, 22), (21, 32, 39, 20), (23, 31, 26, 22), (0, 4, 28, 24), (1, 5, 29, 25), (2, 6, 30, 26), (4, 7, 31, 28), (5, 0, 24, 29), (3, 1, 25, 27), (6, 3, 27, 30), (7, 2, 26, 31), (37, 38, 42, 47), (39, 32, 43, 46), (32, 33, 41, 43), (34, 35, 40, 45), (36, 37, 47, 44), (38, 39, 46, 42), (33, 34, 45, 41), (35, 36, 44, 40), (9, 11, 43, 41), (8, 13, 45, 40), (15, 12, 44, 47), (14, 10, 42, 46), (33, 32, 21, 17)])
_uv = me_plane_021.uv_layers.new(name='UVMap')
_uv.uv.foreach_set('vector', [0.888, -8.887e-09, 0.888, 0.1065, 0.8009, 0.1065, 0.8009, -1.547e-08, 0.9752, 0.2572, 0.9752, 0.3637, 0.888, 0.3637, 0.888, 0.2572, 0.9601, 0.8009, 0.9601, 0.9515, 0.873, 0.9515, 0.873, 0.8009, 0.888, 0.1065, 0.888, 0.2572, 0.8009, 0.2572, 0.8009, 0.1065, 0.5243, 0.8493, 0.5243, 1.0, 0.4372, 1.0, 0.4372, 0.8493, 0.9752, 0.1065, 0.9752, 0.2572, 0.888, 0.2572, 0.888, 0.1065, 0.9752, -2.306e-09, 0.9752, 0.1065, 0.888, 0.1065, 0.888, -8.887e-09, 0.888, 0.2572, 0.888, 0.3637, 0.8009, 0.3637, 0.8009, 0.2572, 0.3743, 0.2831, 0.4372, 0.3091, 0.3091, 0.4372, 0.2831, 0.3743, 0.2939, 0.8376, 0.4004, 0.7311, 0.4372, 0.7463, 0.3091, 0.8743, 0.1541, 0.3743, 0.2831, 0.3743, 0.3091, 0.4372, 0.128, 0.4372, 0.4004, 0.5804, 0.2939, 0.4739, 0.3091, 0.4372, 0.4372, 0.5652, -8.152e-09, 0.3091, 0.06292, 0.2831, 0.1541, 0.3743, 0.128, 0.4372, 0.1433, 0.4739, 0.03674, 0.5804, 2.886e-09, 0.5652, 0.128, 0.4372, 5.519e-09, 0.128, 0.06292, 0.1541, 0.06292, 0.2831, -8.152e-09, 0.3091, 0.03674, 0.7311, 0.1433, 0.8376, 0.128, 0.8743, -1.079e-08, 0.7463, 0.6115, 0.4549, 0.4372, 0.4549, 0.4372, 0.3637, 0.6115, 0.3637, 0.6115, 0.675, 0.4372, 0.675, 0.4372, 0.5838, 0.6115, 0.5838, 0.7858, 0.5838, 0.6115, 0.5838, 0.6115, 0.4549, 0.7858, 0.4549, 0.4372, 0.8493, 0.4372, 0.675, 0.5661, 0.675, 0.5661, 0.8493, 0.6115, 0.5838, 0.4372, 0.5838, 0.4372, 0.4549, 0.6115, 0.4549, 0.5661, 0.8493, 0.5661, 0.675, 0.6951, 0.675, 0.6951, 0.8493, 0.7858, 0.4549, 0.6115, 0.4549, 0.6115, 0.3637, 0.7858, 0.3637, 0.128, -5.519e-09, 0.1541, 0.06292, 0.06292, 0.1541, 5.519e-09, 0.128, 0.3743, 0.1541, 0.4372, 0.128, 0.4372, 0.3091, 0.3743, 0.2831, 0.2831, 0.06292, 0.3091, 8.152e-09, 0.4372, 0.128, 0.3743, 0.1541, 0.7858, 0.675, 0.6115, 0.675, 0.6115, 0.5838, 0.7858, 0.5838, 0.4372, 0.1065, 0.5437, -4.511e-09, 0.5545, 0.02619, 0.4634, 0.1174, 0.5437, 0.3637, 0.4372, 0.2572, 0.4634, 0.2463, 0.5545, 0.3375, 0.8009, 0.1065, 0.8009, 0.2572, 0.7747, 0.2463, 0.7747, 0.1174, 0.5437, -4.511e-09, 0.6944, 6.863e-09, 0.6835, 0.02619, 0.5545, 0.02619, 0.4372, 0.2572, 0.4372, 0.1065, 0.4634, 0.1174, 0.4634, 0.2463, 0.6944, 0.3637, 0.5437, 0.3637, 0.5545, 0.3375, 0.6835, 0.3375, 0.8009, 0.2572, 0.6944, 0.3637, 0.6835, 0.3375, 0.7747, 0.2463, 0.6944, 6.863e-09, 0.8009, 0.1065, 0.7747, 0.1174, 0.6835, 0.02619, 0.873, 0.6728, 0.873, 0.8009, 0.7858, 0.8009, 0.7858, 0.6728, 0.9601, 0.3637, 0.9601, 0.4917, 0.873, 0.4917, 0.873, 0.3637, 0.9601, 0.4917, 0.9601, 0.6728, 0.873, 0.6728, 0.873, 0.4917, 0.7822, 0.675, 0.7822, 0.8561, 0.6951, 0.8561, 0.6951, 0.675, 0.873, 0.4917, 0.873, 0.6728, 0.7858, 0.6728, 0.7858, 0.4917, 0.873, 0.8009, 0.873, 0.982, 0.7858, 0.982, 0.7858, 0.8009, 0.9601, 0.6728, 0.9601, 0.8009, 0.873, 0.8009, 0.873, 0.6728, 0.873, 0.3637, 0.873, 0.4917, 0.7858, 0.4917, 0.7858, 0.3637, 0.1433, 0.8376, 0.2939, 0.8376, 0.3091, 0.8743, 0.128, 0.8743, 0.03674, 0.5804, 0.03674, 0.7311, -1.079e-08, 0.7463, 2.886e-09, 0.5652, 0.2939, 0.4739, 0.1433, 0.4739, 0.128, 0.4372, 0.3091, 0.4372, 0.4004, 0.7311, 0.4004, 0.5804, 0.4372, 0.5652, 0.4372, 0.7463, 0.128, -5.519e-09, 0.3091, 8.152e-09, 0.2831, 0.06292, 0.1541, 0.06292])
me_plane_021.update()
me_plane_023 = bpy.data.meshes.new('Plane.023')
me_plane_023.from_pydata([(-4.73, -11.42, 0.0), (-11.42, -4.73, 0.0), (11.42, -4.73, 0.0), (4.73, -11.42, 0.0), (-4.73, 11.42, 0.0), (-11.42, 4.73, 0.0), (4.73, 11.42, 0.0), (11.42, 4.73, 0.0), (4.73, -11.42, 10.95), (-11.42, -4.73, 10.95), (4.73, 11.42, 10.95), (-11.42, 4.73, 10.95), (11.42, -4.73, 10.95), (-4.73, -11.42, 10.95), (-4.73, 11.42, 10.95), (11.42, 4.73, 10.95), (-4.049, -9.775, 0.0), (-9.775, -4.049, 0.0), (9.775, -4.049, 0.0), (4.049, -9.775, 0.0), (-4.049, 9.775, 0.0), (-9.775, 4.049, 0.0), (4.049, 9.775, 0.0), (9.775, 4.049, 0.0), (4.049, -9.775, 10.95), (-9.775, -4.049, 10.95), (4.049, 9.775, 10.95), (-9.775, 4.049, 10.95), (9.775, -4.049, 10.95), (-4.049, -9.775, 10.95), (-4.049, 9.775, 10.95), (9.775, 4.049, 10.95)], [], [(23, 31, 26, 22), (3, 2, 12, 8), (1, 0, 13, 9), (6, 4, 14, 10), (2, 7, 15, 12), (0, 3, 8, 13), (5, 1, 9, 11), (4, 5, 11, 14), (19, 24, 28, 18), (17, 25, 29, 16), (22, 26, 30, 20), (18, 28, 31, 23), (16, 29, 24, 19), (21, 27, 25, 17), (20, 30, 27, 21), (1, 5, 21, 17), (0, 1, 17, 16), (3, 0, 16, 19), (2, 3, 19, 18), (7, 2, 18, 23), (6, 7, 23, 22), (4, 6, 22, 20), (5, 4, 20, 21), (8, 12, 28, 24), (9, 13, 29, 25), (10, 14, 30, 26), (12, 15, 31, 28), (13, 8, 24, 29), (11, 9, 25, 27), (14, 11, 27, 30), (15, 10, 26, 31), (7, 6, 10, 15)])
_uv = me_plane_023.uv_layers.new(name='UVMap')
_uv.uv.foreach_set('vector', [0.6335, 0.7948, 0.4282, 0.7948, 0.4282, 0.6874, 0.6335, 0.6874, 0.6335, 0.3028, 0.6335, 0.4282, 0.4282, 0.4282, 0.4282, 0.3028, 0.6335, -5.815e-09, 0.6335, 0.1254, 0.4282, 0.1254, 0.4282, -2.131e-08, 0.8387, 0.1254, 0.8387, 0.3028, 0.6335, 0.3028, 0.6335, 0.1254, 0.6056, 1.0, 0.4282, 1.0, 0.4282, 0.7948, 0.6056, 0.7948, 0.6335, 0.1254, 0.6335, 0.3028, 0.4282, 0.3028, 0.4282, 0.1254, 0.783, 1.0, 0.6056, 1.0, 0.6056, 0.7948, 0.783, 0.7948, 0.8387, 0.3028, 0.8387, 0.4282, 0.6335, 0.4282, 0.6335, 0.3028, 0.8387, 0.5356, 0.6335, 0.5356, 0.6335, 0.4282, 0.8387, 0.4282, 0.8387, 0.7948, 0.6335, 0.7948, 0.6335, 0.6874, 0.8387, 0.6874, 0.6335, 0.6874, 0.4282, 0.6874, 0.4282, 0.5356, 0.6335, 0.5356, 0.8387, 0.2052, 0.8387, 0.0, 0.9905, 0.0, 0.9905, 0.2052, 0.8387, 0.6874, 0.6335, 0.6874, 0.6335, 0.5356, 0.8387, 0.5356, 0.8387, 0.4105, 0.8387, 0.2052, 0.9905, 0.2052, 0.9905, 0.4105, 0.6335, 0.5356, 0.4282, 0.5356, 0.4282, 0.4282, 0.6335, 0.4282, 0.1254, -8.411e-09, 0.3028, 4.98e-09, 0.29, 0.03083, 0.1382, 0.03083, 8.411e-09, 0.1254, 0.1254, -8.411e-09, 0.1382, 0.03083, 0.03083, 0.1382, -4.98e-09, 0.3028, 8.411e-09, 0.1254, 0.03083, 0.1382, 0.03083, 0.29, 0.1254, 0.4282, -4.98e-09, 0.3028, 0.03083, 0.29, 0.1382, 0.3974, 0.3028, 0.4282, 0.1254, 0.4282, 0.1382, 0.3974, 0.29, 0.3974, 0.4282, 0.3028, 0.3028, 0.4282, 0.29, 0.3974, 0.3974, 0.29, 0.4282, 0.1254, 0.4282, 0.3028, 0.3974, 0.29, 0.3974, 0.1382, 0.3028, 4.98e-09, 0.4282, 0.1254, 0.3974, 0.1382, 0.29, 0.03083, 1.184e-08, 0.5536, 0.1254, 0.4282, 0.1382, 0.459, 0.03083, 0.5664, 0.1254, 0.8564, -1.55e-09, 0.731, 0.03083, 0.7182, 0.1382, 0.8256, 0.4282, 0.5536, 0.4282, 0.731, 0.3974, 0.7182, 0.3974, 0.5664, 0.1254, 0.4282, 0.3028, 0.4282, 0.29, 0.459, 0.1382, 0.459, -1.55e-09, 0.731, 1.184e-08, 0.5536, 0.03083, 0.5664, 0.03083, 0.7182, 0.3028, 0.8564, 0.1254, 0.8564, 0.1382, 0.8256, 0.29, 0.8256, 0.4282, 0.731, 0.3028, 0.8564, 0.29, 0.8256, 0.3974, 0.7182, 0.3028, 0.4282, 0.4282, 0.5536, 0.3974, 0.5664, 0.29, 0.459, 0.8387, -8.2e-09, 0.8387, 0.1254, 0.6335, 0.1254, 0.6335, -2.37e-08])
me_plane_023.update()
me_plane_025 = bpy.data.meshes.new('Plane.025')
me_plane_025.from_pydata([(-3.2, -7.724, -17.76), (-7.724, -3.2, -17.76), (7.724, -3.2, -17.76), (3.2, -7.724, -17.76), (-3.2, 7.724, -17.76), (-7.724, 3.2, -17.76), (3.2, 7.724, -17.76), (7.724, 3.2, -17.76), (-8.594, 3.56, 34.68), (-8.594, -3.56, 34.68), (-3.56, -8.594, 34.68), (3.56, -8.594, 34.68), (8.594, -3.56, 34.68), (8.594, 3.56, 34.68), (3.56, 8.594, 34.68), (-3.56, 8.594, 34.68), (-11.42, 4.73, 27.25), (-11.42, -4.73, 27.25), (-4.73, -11.42, 27.25), (4.73, -11.42, 27.25), (11.42, -4.73, 27.25), (11.42, 4.73, 27.25), (4.73, 11.42, 27.25), (-4.73, 11.42, 27.25), (-11.42, 4.73, -2.77), (-11.42, -4.73, -2.77), (-4.73, -11.42, -2.77), (4.73, -11.42, -2.77), (11.42, -4.73, -2.77), (11.42, 4.73, -2.77), (4.73, 11.42, -2.77), (-4.73, 11.42, -2.77), (-3.165, -7.642, -15.47), (-7.642, -3.165, -15.47), (7.642, -3.165, -15.47), (3.165, -7.642, -15.47), (-3.165, 7.642, -15.47), (-7.642, 3.165, -15.47), (3.165, 7.642, -15.47), (7.642, 3.165, -15.47), (-8.936, 3.702, 26.85), (-8.936, -3.702, 26.85), (-3.702, -8.936, 26.85), (3.702, -8.936, 26.85), (8.936, -3.702, 26.85), (8.936, 3.702, 26.85), (3.702, 8.936, 26.85), (-3.702, 8.936, 26.85), (-8.931, 3.699, -2.632), (-8.931, -3.699, -2.632), (-3.699, -8.931, -2.632), (3.699, -8.931, -2.632), (8.931, -3.699, -2.632), (8.931, 3.699, -2.632), (3.699, 8.931, -2.632), (-3.699, 8.931, -2.632), (-12.02, 4.978, -2.77), (-12.02, -4.978, -2.77), (-4.978, -12.02, -2.77), (4.978, -12.02, -2.77), (12.02, -4.978, -2.77), (12.02, 4.978, -2.77), (4.978, 12.02, -2.77), (-4.978, 12.02, -2.77), (-12.02, 4.978, 27.25), (-12.02, -4.978, 27.25), (-4.978, -12.02, 27.25), (4.978, -12.02, 27.25), (12.02, -4.978, 27.25), (12.02, 4.978, 27.25), (4.978, 12.02, 27.25), (-4.978, 12.02, 27.25), (-9.256, 3.834, 34.68), (-9.256, -3.834, 34.68), (-3.834, -9.256, 34.68), (3.834, -9.256, 34.68), (9.256, -3.834, 34.68), (9.256, 3.834, 34.68), (3.834, 9.256, 34.68), (-3.834, 9.256, 34.68), (-9.985, 4.136, -17.76), (-9.985, -4.136, -17.76), (-4.136, -9.985, -17.76), (4.136, -9.985, -17.76), (9.985, -4.136, -17.76), (9.985, 4.136, -17.76), (4.136, 9.985, -17.76), (-4.136, 9.985, -17.76)], [], [(16, 23, 71, 64), (24, 25, 57, 56), (31, 24, 56, 63), (23, 22, 70, 71), (30, 31, 63, 62), (22, 21, 69, 70), (29, 30, 62, 61), (21, 20, 68, 69), (73, 72, 16, 17), (74, 73, 17, 18), (75, 74, 18, 19), (76, 75, 19, 20), (77, 76, 20, 21), (78, 77, 21, 22), (79, 78, 22, 23), (72, 79, 23, 16), (80, 81, 25, 24), (81, 82, 26, 25), (82, 83, 27, 26), (83, 84, 28, 27), (84, 85, 29, 28), (85, 86, 30, 29), (86, 87, 31, 30), (87, 80, 24, 31), (49, 41, 42, 50), (54, 46, 47, 55), (52, 44, 45, 53), (50, 42, 43, 51), (48, 40, 41, 49), (55, 47, 40, 48), (53, 45, 46, 54), (51, 43, 44, 52), (41, 9, 10, 42), (42, 10, 11, 43), (43, 11, 12, 44), (44, 12, 13, 45), (45, 13, 14, 46), (46, 14, 15, 47), (47, 15, 8, 40), (37, 48, 49, 33), (33, 49, 50, 32), (32, 50, 51, 35), (35, 51, 52, 34), (34, 52, 53, 39), (39, 53, 54, 38), (38, 54, 55, 36), (36, 55, 48, 37), (57, 58, 66, 65), (62, 63, 71, 70), (60, 61, 69, 68), (58, 59, 67, 66), (56, 57, 65, 64), (63, 56, 64, 71), (61, 62, 70, 69), (59, 60, 68, 67), (17, 16, 64, 65), (25, 26, 58, 57), (18, 17, 65, 66), (26, 27, 59, 58), (19, 18, 66, 67), (27, 28, 60, 59), (20, 19, 67, 68), (28, 29, 61, 60), (9, 8, 72, 73), (10, 9, 73, 74), (11, 10, 74, 75), (12, 11, 75, 76), (13, 12, 76, 77), (14, 13, 77, 78), (15, 14, 78, 79), (8, 15, 79, 72), (40, 8, 9, 41), (37, 5, 4, 36), (38, 6, 7, 39), (34, 2, 3, 35), (6, 4, 87, 86), (7, 6, 86, 85, 84, 83, 82, 81, 80, 87, 4, 5, 1, 0, 3, 2), (32, 0, 1, 33), (33, 1, 5, 37), (36, 4, 6, 38), (39, 7, 2, 34), (35, 3, 0, 32)])
_uv = me_plane_025.uv_layers.new(name='UVMap')
_uv.uv.foreach_set('vector', [0.0, 0.7071, 0.2929, 1.0, 0.2929, 1.0, 0.0, 0.7071, 0.0, 0.7071, 0.0, 0.2929, 0.0, 0.2929, 0.0, 0.7071, 0.2929, 1.0, 0.0, 0.7071, 0.0, 0.7071, 0.2929, 1.0, 0.2929, 1.0, 0.7071, 1.0, 0.7071, 1.0, 0.2929, 1.0, 0.7071, 1.0, 0.2929, 1.0, 0.2929, 1.0, 0.7071, 1.0, 0.7071, 1.0, 1.0, 0.7071, 1.0, 0.7071, 0.7071, 1.0, 1.0, 0.7071, 0.7071, 1.0, 0.7071, 1.0, 1.0, 0.7071, 1.0, 0.7071, 1.0, 0.2929, 1.0, 0.2929, 1.0, 0.7071, 0.1401, 0.3509, 0.1401, 0.6491, 0.0, 0.7071, 0.0, 0.2929, 0.3509, 0.1401, 0.1401, 0.3509, 0.0, 0.2929, 0.2929, 0.0, 0.6491, 0.1401, 0.3509, 0.1401, 0.2929, 0.0, 0.7071, 0.0, 0.8599, 0.3509, 0.6491, 0.1401, 0.7071, 0.0, 1.0, 0.2929, 0.8599, 0.6491, 0.8599, 0.3509, 1.0, 0.2929, 1.0, 0.7071, 0.6491, 0.8599, 0.8599, 0.6491, 1.0, 0.7071, 0.7071, 1.0, 0.3509, 0.8599, 0.6491, 0.8599, 0.7071, 1.0, 0.2929, 1.0, 0.1401, 0.6491, 0.3509, 0.8599, 0.2929, 1.0, 0.0, 0.7071, 0.1251, 0.6553, 0.1251, 0.3447, 0.0, 0.2929, 0.0, 0.7071, 0.1251, 0.3447, 0.3447, 0.1251, 0.2929, 0.0, 0.0, 0.2929, 0.3447, 0.1251, 0.6553, 0.1251, 0.7071, 0.0, 0.2929, 0.0, 0.6553, 0.1251, 0.8749, 0.3447, 1.0, 0.2929, 0.7071, 0.0, 0.8749, 0.3447, 0.8749, 0.6553, 1.0, 0.7071, 1.0, 0.2929, 0.8749, 0.6553, 0.6553, 0.8749, 0.7071, 1.0, 1.0, 0.7071, 0.6553, 0.8749, 0.3447, 0.8749, 0.2929, 1.0, 0.7071, 1.0, 0.3447, 0.8749, 0.1251, 0.6553, 0.0, 0.7071, 0.2929, 1.0, 0.0, 0.2929, 0.0, 0.2929, 0.2929, 0.0, 0.2929, 0.0, 0.7071, 1.0, 0.7071, 1.0, 0.2929, 1.0, 0.2929, 1.0, 1.0, 0.2929, 1.0, 0.2929, 1.0, 0.7071, 1.0, 0.7071, 0.2929, 0.0, 0.2929, 0.0, 0.7071, 0.0, 0.7071, 0.0, 0.0, 0.7071, 0.0, 0.7071, 0.0, 0.2929, 0.0, 0.2929, 0.2929, 1.0, 0.2929, 1.0, 0.0, 0.7071, 0.0, 0.7071, 1.0, 0.7071, 1.0, 0.7071, 0.7071, 1.0, 0.7071, 1.0, 0.7071, 0.0, 0.7071, 0.0, 1.0, 0.2929, 1.0, 0.2929, 0.0, 0.2929, 0.1659, 0.3616, 0.3616, 0.1659, 0.2929, 0.0, 0.2929, 0.0, 0.3616, 0.1659, 0.6384, 0.1659, 0.7071, 0.0, 0.7071, 0.0, 0.6384, 0.1659, 0.8341, 0.3616, 1.0, 0.2929, 1.0, 0.2929, 0.8341, 0.3616, 0.8341, 0.6384, 1.0, 0.7071, 1.0, 0.7071, 0.8341, 0.6384, 0.6384, 0.8341, 0.7071, 1.0, 0.7071, 1.0, 0.6384, 0.8341, 0.3616, 0.8341, 0.2929, 1.0, 0.2929, 1.0, 0.3616, 0.8341, 0.1659, 0.6384, 0.0, 0.7071, 0.1251, 0.6553, 0.0, 0.7071, 0.0, 0.2929, 0.1251, 0.3447, 0.1251, 0.3447, 0.0, 0.2929, 0.2929, 0.0, 0.3447, 0.1251, 0.3447, 0.1251, 0.2929, 0.0, 0.7071, 0.0, 0.6553, 0.1251, 0.6553, 0.1251, 0.7071, 0.0, 1.0, 0.2929, 0.8749, 0.3447, 0.8749, 0.3447, 1.0, 0.2929, 1.0, 0.7071, 0.8749, 0.6553, 0.8749, 0.6553, 1.0, 0.7071, 0.7071, 1.0, 0.6553, 0.8749, 0.6553, 0.8749, 0.7071, 1.0, 0.2929, 1.0, 0.3447, 0.8749, 0.3447, 0.8749, 0.2929, 1.0, 0.0, 0.7071, 0.1251, 0.6553, 0.0, 0.2929, 0.2929, 0.0, 0.2929, 0.0, 0.0, 0.2929, 0.7071, 1.0, 0.2929, 1.0, 0.2929, 1.0, 0.7071, 1.0, 1.0, 0.2929, 1.0, 0.7071, 1.0, 0.7071, 1.0, 0.2929, 0.2929, 0.0, 0.7071, 0.0, 0.7071, 0.0, 0.2929, 0.0, 0.0, 0.7071, 0.0, 0.2929, 0.0, 0.2929, 0.0, 0.7071, 0.2929, 1.0, 0.0, 0.7071, 0.0, 0.7071, 0.2929, 1.0, 1.0, 0.7071, 0.7071, 1.0, 0.7071, 1.0, 1.0, 0.7071, 0.7071, 0.0, 1.0, 0.2929, 1.0, 0.2929, 0.7071, 0.0, 0.0, 0.2929, 0.0, 0.7071, 0.0, 0.7071, 0.0, 0.2929, 0.0, 0.2929, 0.2929, 0.0, 0.2929, 0.0, 0.0, 0.2929, 0.2929, 0.0, 0.0, 0.2929, 0.0, 0.2929, 0.2929, 0.0, 0.2929, 0.0, 0.7071, 0.0, 0.7071, 0.0, 0.2929, 0.0, 0.7071, 0.0, 0.2929, 0.0, 0.2929, 0.0, 0.7071, 0.0, 0.7071, 0.0, 1.0, 0.2929, 1.0, 0.2929, 0.7071, 0.0, 1.0, 0.2929, 0.7071, 0.0, 0.7071, 0.0, 1.0, 0.2929, 1.0, 0.2929, 1.0, 0.7071, 1.0, 0.7071, 1.0, 0.2929, 0.1659, 0.3616, 0.1659, 0.6384, 0.1401, 0.6491, 0.1401, 0.3509, 0.3616, 0.1659, 0.1659, 0.3616, 0.1401, 0.3509, 0.3509, 0.1401, 0.6384, 0.1659, 0.3616, 0.1659, 0.3509, 0.1401, 0.6491, 0.1401, 0.8341, 0.3616, 0.6384, 0.1659, 0.6491, 0.1401, 0.8599, 0.3509, 0.8341, 0.6384, 0.8341, 0.3616, 0.8599, 0.3509, 0.8599, 0.6491, 0.6384, 0.8341, 0.8341, 0.6384, 0.8599, 0.6491, 0.6491, 0.8599, 0.3616, 0.8341, 0.6384, 0.8341, 0.6491, 0.8599, 0.3509, 0.8599, 0.1659, 0.6384, 0.3616, 0.8341, 0.3509, 0.8599, 0.1401, 0.6491, 0.0, 0.7071, 0.1659, 0.6384, 0.1659, 0.3616, 0.0, 0.2929, 0.1251, 0.6553, 0.21, 0.6201, 0.3799, 0.79, 0.3447, 0.8749, 0.6553, 0.8749, 0.6201, 0.79, 0.79, 0.6201, 0.8749, 0.6553, 0.8749, 0.3447, 0.79, 0.3799, 0.6201, 0.21, 0.6553, 0.1251, 0.6201, 0.79, 0.3799, 0.79, 0.3447, 0.8749, 0.6553, 0.8749, 0.79, 0.6201, 0.6201, 0.79, 0.6553, 0.8749, 0.8749, 0.6553, 0.8749, 0.3447, 0.6553, 0.1251, 0.3447, 0.1251, 0.1251, 0.3447, 0.1251, 0.6553, 0.3447, 0.8749, 0.3799, 0.79, 0.21, 0.6201, 0.21, 0.3799, 0.3799, 0.21, 0.6201, 0.21, 0.79, 0.3799, 0.3447, 0.1251, 0.3799, 0.21, 0.21, 0.3799, 0.1251, 0.3447, 0.1251, 0.3447, 0.21, 0.3799, 0.21, 0.6201, 0.1251, 0.6553, 0.3447, 0.8749, 0.3799, 0.79, 0.6201, 0.79, 0.6553, 0.8749, 0.8749, 0.6553, 0.79, 0.6201, 0.79, 0.3799, 0.8749, 0.3447, 0.6553, 0.1251, 0.6201, 0.21, 0.3799, 0.21, 0.3447, 0.1251])
me_plane_025.update()

# ---- objects
ob_endroom = bpy.data.objects.new('EndRoom', me_plane_006)
ob_nonribhw_001 = bpy.data.objects.new('NonRibHW.001', me_plane_007)
ob_connectionarm_001 = bpy.data.objects.new('ConnectionArm.001', me_plane_016)
ob_connectionarm_002 = bpy.data.objects.new('ConnectionArm.002', me_plane_017)
ob_solarpanel_001 = bpy.data.objects.new('SolarPanel.001', me_cube_003)
ob_solarpanel_002 = bpy.data.objects.new('SolarPanel.002', me_cube_004)
ob_ribhw_001 = bpy.data.objects.new('RibHW.001', me_plane_019)
ob_ribhw_002 = bpy.data.objects.new('RibHW.002', me_plane_020)
ob_ribhw_003 = bpy.data.objects.new('RibHW.003', me_plane_021)
ob_exteriordoorrim = bpy.data.objects.new('ExteriorDoorRim', me_plane_023)
ob_airlock = bpy.data.objects.new('Airlock', me_plane_025)

# ---- transforms, parenting, visibility, modifiers, constraints
ob_endroom.location = (-2.398, 29.06, 2.881)
ob_endroom.rotation_euler = (-1.571, -0.0, 0.0)
ob_endroom.scale = (1.373, 1.373, 2.111)
ob_nonribhw_001.location = (-2.521, 22.43, 3.048)
ob_nonribhw_001.rotation_euler = (1.571, -0.0, 0.0)
ob_nonribhw_001.scale = (0.7613, 0.7613, 1.331)
ob_connectionarm_001.location = (8.793, -10.06, 3.53)
ob_connectionarm_001.rotation_euler = (1.571, -0.0, 1.571)
ob_connectionarm_001.scale = (0.1468, 0.1468, 7.269)
ob_connectionarm_002.location = (-13.83, -10.06, 3.53)
ob_connectionarm_002.rotation_euler = (1.571, -0.0, -1.571)
ob_connectionarm_002.scale = (0.1468, 0.1468, 6.261)
ob_solarpanel_001.location = (70.49, -10.47, 5.241)
ob_solarpanel_001.rotation_euler = (1.571, -0.7515, 1.571)
ob_solarpanel_001.scale = (24.76, 1.0, 49.16)
ob_solarpanel_002.location = (-76.3, -10.47, 5.241)
ob_solarpanel_002.rotation_euler = (1.571, -0.7515, 1.571)
ob_solarpanel_002.scale = (24.76, 1.0, 49.16)
ob_ribhw_001.location = (-2.521, -6.714, 3.048)
ob_ribhw_001.rotation_euler = (1.571, -0.0, 0.0)
ob_ribhw_001.scale = (0.7613, 0.7613, 1.331)
ob_ribhw_002.location = (-2.521, 7.857, 3.048)
ob_ribhw_002.rotation_euler = (1.571, -0.0, 0.0)
ob_ribhw_002.scale = (0.7613, 0.7613, 1.331)
ob_ribhw_003.location = (-2.521, -21.29, 3.048)
ob_ribhw_003.rotation_euler = (1.571, -0.0, 0.0)
ob_ribhw_003.scale = (0.7613, 0.7613, 1.331)
ob_exteriordoorrim.location = (-2.521, -54.75, 3.048)
ob_exteriordoorrim.rotation_euler = (1.571, -0.0, 0.0)
ob_exteriordoorrim.scale = (0.762, 0.762, 0.08355)
ob_airlock.location = (-2.521, -42.26, 3.048)
ob_airlock.rotation_euler = (1.571, -0.0, 0.0)
ob_airlock.scale = (1.0, 1.0, 0.3604)
ob_airlock.lock_location = (True, False, True)

# ---- collection membership
col_collection.objects.link(ob_endroom)
col_collection.objects.link(ob_nonribhw_001)
col_collection.objects.link(ob_connectionarm_001)
col_collection.objects.link(ob_connectionarm_002)
col_collection.objects.link(ob_solarpanel_001)
col_collection.objects.link(ob_solarpanel_002)
col_collection.objects.link(ob_ribhw_001)
col_collection.objects.link(ob_ribhw_002)
col_collection.objects.link(ob_ribhw_003)
col_collection.objects.link(ob_exteriordoorrim)
col_collection.objects.link(ob_airlock)

# ---- scene / render settings (as saved in the file)
scene.frame_start = 1; scene.frame_end = 250; scene.frame_set(1)
scene.render.engine = 'BLENDER_EEVEE_NEXT'
scene.render.bake_bias = 0.0
scene.render.bake_samples = 0
scene.cycles.sampling_pattern = 'TABULATED_SOBOL'
scene.eevee.use_volume_custom_range = False
bpy.context.view_layer.update()

# ---- added for rendering (the .blend has no active camera and no usable light): camera, sun
cam_auto = bpy.data.cameras.new('AutoCamera')
cam_auto.lens = 50.0
cam_auto.sensor_width = 36.0
cam_auto.clip_end = 4389.7
ob_auto_camera = bpy.data.objects.new('AutoCamera', cam_auto)
scene.collection.objects.link(ob_auto_camera)
ob_auto_camera.location = (247.22, -301.669, 205.141)
ob_auto_camera.rotation_euler = (1.09748, -7.21219e-08, 0.694738)
scene.camera = ob_auto_camera
light_auto_sun = bpy.data.lights.new('AutoSun', 'SUN')
light_auto_sun.energy = 3.0
light_auto_sun.angle = 0.0523599
ob_auto_sun = bpy.data.objects.new('AutoSun', light_auto_sun)
scene.collection.objects.link(ob_auto_sun)
ob_auto_sun.rotation_euler = (0.872665, 0.174533, 0.523599)
bpy.context.view_layer.update()
